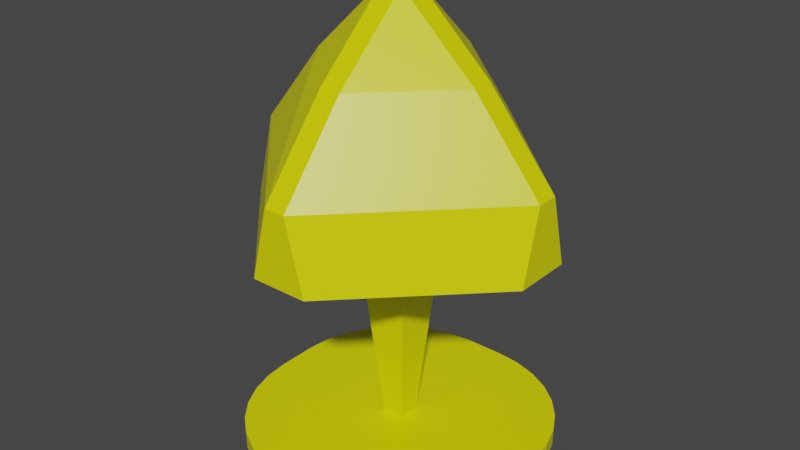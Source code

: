 # Source: lampsmall.blend  (saved by Blender 3.0.42; exported with 4.5.12 LTS)
import bpy
from mathutils import Matrix  # noqa: F401  (used for matrix-valued properties, if any)

bpy.ops.wm.read_factory_settings(use_empty=True)
scene = bpy.context.scene
scene.name = 'Scene'

# ---- collections
col_collection = bpy.data.collections.new('Collection'); scene.collection.children.link(col_collection)

# ---- materials (node trees are filled in below, after node groups)
mat_material = bpy.data.materials.new('Material')
mat_material.alpha_threshold = 0.0
mat_material.use_transparent_shadow = False
mat_material.line_color = (0.0, 0.0, 0.0, 1.0)

# ---- material node trees
mat_material.use_nodes = True; mat_material.node_tree.nodes.clear()
_N = mat_material.node_tree.nodes; _L = mat_material.node_tree.links
n0 = _N.new('ShaderNodeOutputMaterial'); n0.name = 'Material Output'; n0.location = (300, 300)
n1 = _N.new('ShaderNodeBsdfPrincipled'); n1.name = 'Principled BSDF'; n1.location = (10, 300)
n1.distribution = 'GGX'
n1.subsurface_method = 'RANDOM_WALK_SKIN'
n1.inputs[0].default_value = (0.8, 0.7923, 0.0, 1.0)
n1.inputs[2].default_value = 0.4
n1.inputs[3].default_value = 1.45
n1.inputs[27].default_value = (0.0, 0.0, 0.0, 1.0)
n1.inputs[28].default_value = 1.0
_L.new(n1.outputs[0], n0.inputs[0])
n0.is_active_output = True

# ---- world
world_world = bpy.data.worlds.new('World'); scene.world = world_world
world_world.use_nodes = True; world_world.node_tree.nodes.clear()
_N = world_world.node_tree.nodes; _L = world_world.node_tree.links
n0 = _N.new('ShaderNodeOutputWorld'); n0.name = 'World Output'; n0.location = (300, 300)
n1 = _N.new('ShaderNodeBackground'); n1.name = 'Background'; n1.location = (10, 300)
n1.inputs[0].default_value = (0.05088, 0.05088, 0.05088, 1.0)
_L.new(n1.outputs[0], n0.inputs[0])
n0.is_active_output = True
world_world.color = (0.05088, 0.05088, 0.05088)
world_world.use_sun_shadow = False
world_world.sun_shadow_jitter_overblur = 0.0

# ---- meshes
me_cube = bpy.data.meshes.new('Cube')
me_cube.from_pydata([(-0.2489, 1.763, -1.061), (-0.2489, -1.77, 1.061), (-0.2489, -1.77, -1.061), (-0.2489, 1.763, 1.061), (0.2244, -1.77, -1.061), (0.2244, 1.763, 1.061), (0.2244, 1.763, -1.061), (0.2244, -1.77, 1.061), (-1.764, 0.2605, -1.061), (1.769, 0.2605, 1.061), (-1.764, 0.2605, 1.061), (1.769, 0.2605, -1.061), (-0.1423, 0.1494, 1.0), (0.1255, 0.1494, 1.0), (-1.764, -0.2282, -1.061), (1.769, -0.2282, 1.061), (-0.1423, -0.1272, 1.0), (0.1255, -0.1272, 1.0), (-1.764, -0.2282, 1.061), (1.769, -0.2282, -1.061), (0.3341, -0.3414, 26.46), (-0.3591, -0.3414, 26.46), (-0.3591, 0.3745, 26.46), (0.3341, 0.3745, 26.46), (-0.1403, 1.058, 45.23), (-1.049, 0.1486, 45.23), (-0.1403, 0.1486, 53.89), (0.1154, 1.058, 45.23), (0.1154, 0.1486, 53.89), (1.041, 0.1486, 45.23), (-1.049, -0.1155, 45.23), (-0.1403, -1.048, 45.23), (-0.1403, -0.1155, 53.89), (1.041, -0.1155, 45.23), (0.1154, -0.1155, 53.89), (0.1154, -1.048, 45.23), (-1.854, -0.1155, 35.12), (-1.854, -0.3414, 26.46), (-1.854, 0.3745, 26.46), (-1.854, 0.1486, 35.12), (1.867, -0.1155, 35.12), (1.867, -0.3414, 26.46), (1.867, 0.3745, 26.46), (1.867, 0.1486, 35.12), (0.3341, -1.874, 26.46), (0.1154, -1.874, 35.12), (-0.3591, -1.874, 26.46), (-0.1403, -1.874, 35.12), (-0.1403, 1.857, 35.12), (-0.3591, 1.857, 26.46), (0.1154, 1.857, 35.12), (0.3341, 1.857, 26.46), (1.769, 0.2605, 1.061), (0.2244, 1.763, 1.061), (1.74, 0.5537, 1.061), (1.652, 0.8356, 1.061), (1.509, 1.095, 1.061), (1.317, 1.323, 1.061), (1.083, 1.51, 1.061), (0.8156, 1.649, 1.061), (0.5258, 1.734, 1.061), (0.2244, 1.763, -1.061), (1.769, 0.2605, -1.061), (0.5258, 1.734, -1.061), (0.8156, 1.649, -1.061), (1.083, 1.51, -1.061), (1.317, 1.323, -1.061), (1.509, 1.095, -1.061), (1.652, 0.8356, -1.061), (1.74, 0.5537, -1.061), (0.2244, -1.77, 1.061), (1.769, -0.2282, 1.061), (0.5258, -1.741, 1.061), (0.8156, -1.653, 1.061), (1.083, -1.51, 1.061), (1.317, -1.319, 1.061), (1.509, -1.085, 1.061), (1.652, -0.8183, 1.061), (1.74, -0.529, 1.061), (1.769, -0.2282, -1.061), (0.2244, -1.77, -1.061), (1.74, -0.529, -1.061), (1.652, -0.8183, -1.061), (1.509, -1.085, -1.061), (1.317, -1.319, -1.061), (1.083, -1.51, -1.061), (0.8156, -1.653, -1.061), (0.5258, -1.741, -1.061), (-0.2489, 1.763, 1.061), (-1.764, 0.2605, 1.061), (-0.5445, 1.734, 1.061), (-0.8287, 1.649, 1.061), (-1.091, 1.51, 1.061), (-1.32, 1.323, 1.061), (-1.509, 1.095, 1.061), (-1.649, 0.8356, 1.061), (-1.735, 0.5537, 1.061), (-1.764, 0.2605, -1.061), (-0.2489, 1.763, -1.061), (-1.735, 0.5537, -1.061), (-1.649, 0.8356, -1.061), (-1.509, 1.095, -1.061), (-1.32, 1.323, -1.061), (-1.091, 1.51, -1.061), (-0.8287, 1.649, -1.061), (-0.5445, 1.734, -1.061), (-1.764, -0.2282, 1.061), (-0.2489, -1.77, 1.061), (-1.735, -0.529, 1.061), (-1.649, -0.8183, 1.061), (-1.509, -1.085, 1.061), (-1.32, -1.319, 1.061), (-1.091, -1.51, 1.061), (-0.8287, -1.653, 1.061), (-0.5445, -1.741, 1.061), (-0.2489, -1.77, -1.061), (-1.764, -0.2282, -1.061), (-0.5445, -1.741, -1.061), (-0.8287, -1.653, -1.061), (-1.091, -1.51, -1.061), (-1.32, -1.319, -1.061), (-1.509, -1.085, -1.061), (-1.649, -0.8183, -1.061), (-1.735, -0.529, -1.061)], [], [(98, 88, 3, 0), (8, 10, 89, 97), (4, 7, 1, 2), (17, 16, 1, 7), (19, 15, 71, 79), (0, 3, 5, 6), (14, 8, 97, 99, 100, 101, 102, 103, 104, 105, 98, 0, 6, 61, 63, 64, 65, 66, 67, 68, 69, 62, 11, 19, 79, 81, 82, 83, 84, 85, 86, 87, 80, 4, 2, 115, 117, 118, 119, 120, 121, 122, 123, 116), (116, 106, 18, 14), (6, 5, 53, 61), (80, 70, 7, 4), (14, 18, 10, 8), (2, 1, 107, 115), (23, 22, 49, 51), (11, 9, 15, 19), (5, 3, 88, 90, 91, 92, 93, 94, 95, 96, 89, 10, 18, 106, 108, 109, 110, 111, 112, 113, 114, 107, 1, 16, 12, 13, 17, 7, 70, 72, 73, 74, 75, 76, 77, 78, 71, 15, 9, 52, 54, 55, 56, 57, 58, 59, 60, 53), (17, 13, 23, 20), (12, 16, 21, 22), (13, 12, 22, 23), (16, 17, 20, 21), (28, 26, 32, 34), (39, 36, 30, 25), (46, 37, 38, 49, 22, 21, 20, 23, 51, 42, 41, 44), (47, 45, 35, 31), (40, 43, 29, 33), (36, 47, 31, 32, 30), (47, 36, 37, 46), (39, 48, 49, 38), (40, 45, 44, 41), (42, 51, 50, 43), (26, 28, 27, 24), (25, 30, 32, 26), (28, 34, 33, 29), (31, 35, 34, 32), (36, 39, 38, 37), (43, 40, 41, 42), (45, 47, 46, 44), (48, 50, 51, 49), (39, 25, 26, 24, 48), (40, 33, 34, 35, 45), (50, 27, 28, 29, 43), (50, 48, 24, 27), (52, 62, 69, 54), (54, 69, 68, 55), (55, 68, 67, 56), (56, 67, 66, 57), (57, 66, 65, 58), (58, 65, 64, 59), (59, 64, 63, 60), (60, 63, 61, 53), (115, 107, 114, 117), (117, 114, 113, 118), (118, 113, 112, 119), (119, 112, 111, 120), (120, 111, 110, 121), (121, 110, 109, 122), (122, 109, 108, 123), (123, 108, 106, 116), (70, 80, 87, 72), (72, 87, 86, 73), (73, 86, 85, 74), (74, 85, 84, 75), (75, 84, 83, 76), (76, 83, 82, 77), (77, 82, 81, 78), (78, 81, 79, 71), (88, 98, 105, 90), (90, 105, 104, 91), (91, 104, 103, 92), (92, 103, 102, 93), (93, 102, 101, 94), (94, 101, 100, 95), (95, 100, 99, 96), (96, 99, 97, 89), (62, 52, 9, 11)])
_uv = me_cube.uv_layers.new(name='UVMap')
_uv.uv.foreach_set('vector', [0.375, 0.3572, 0.625, 0.3572, 0.625, 0.3572, 0.375, 0.3572, 0.375, 0.1437, 0.625, 0.1437, 0.625, 0.1437, 0.375, 0.1437, 0.375, 0.8593, 0.625, 0.8593, 0.625, 0.8928, 0.375, 0.8928, 0.7343, 0.6409, 0.7678, 0.6409, 0.7678, 0.75, 0.7343, 0.75, 0.375, 0.6409, 0.625, 0.6409, 0.625, 0.6409, 0.375, 0.6409, 0.375, 0.3572, 0.625, 0.3572, 0.625, 0.3907, 0.375, 0.3907, 0.125, 0.6409, 0.125, 0.6063, 0.125, 0.6063, 0.1271, 0.5856, 0.1332, 0.5656, 0.1431, 0.5473, 0.1564, 0.5311, 0.1726, 0.5179, 0.1912, 0.5081, 0.2113, 0.502, 0.2322, 0.5, 0.2322, 0.5, 0.2657, 0.5, 0.2657, 0.5, 0.287, 0.502, 0.3075, 0.5081, 0.3264, 0.5179, 0.343, 0.5311, 0.3566, 0.5473, 0.3667, 0.5656, 0.3729, 0.5856, 0.375, 0.6063, 0.375, 0.6063, 0.375, 0.6409, 0.375, 0.6409, 0.3729, 0.6622, 0.3667, 0.6827, 0.3566, 0.7015, 0.343, 0.718, 0.3264, 0.7316, 0.3075, 0.7417, 0.287, 0.7479, 0.2657, 0.75, 0.2657, 0.75, 0.2322, 0.75, 0.2322, 0.75, 0.2113, 0.7479, 0.1912, 0.7417, 0.1726, 0.7316, 0.1564, 0.718, 0.1431, 0.7015, 0.1332, 0.6827, 0.1271, 0.6622, 0.125, 0.6409, 0.375, 0.1091, 0.625, 0.1091, 0.625, 0.1091, 0.375, 0.1091, 0.375, 0.3907, 0.625, 0.3907, 0.625, 0.3907, 0.375, 0.3907, 0.375, 0.8593, 0.625, 0.8593, 0.625, 0.8593, 0.375, 0.8593, 0.375, 0.1091, 0.625, 0.1091, 0.625, 0.1437, 0.375, 0.1437, 0.375, 0.8928, 0.625, 0.8928, 0.625, 0.8928, 0.375, 0.8928, 0.7343, 0.6063, 0.7678, 0.6063, 0.7678, 0.6063, 0.7343, 0.6063, 0.375, 0.6063, 0.625, 0.6063, 0.625, 0.6409, 0.375, 0.6409, 0.7343, 0.5, 0.7678, 0.5, 0.7678, 0.5, 0.7887, 0.502, 0.8088, 0.5081, 0.8274, 0.5179, 0.8436, 0.5311, 0.8569, 0.5473, 0.8668, 0.5656, 0.8729, 0.5856, 0.875, 0.6063, 0.875, 0.6063, 0.875, 0.6409, 0.875, 0.6409, 0.8729, 0.6622, 0.8668, 0.6827, 0.8569, 0.7015, 0.8436, 0.718, 0.8274, 0.7316, 0.8088, 0.7417, 0.7887, 0.7479, 0.7678, 0.75, 0.7678, 0.75, 0.7678, 0.6409, 0.7678, 0.6063, 0.7343, 0.6063, 0.7343, 0.6409, 0.7343, 0.75, 0.7343, 0.75, 0.713, 0.7479, 0.6925, 0.7417, 0.6736, 0.7316, 0.657, 0.718, 0.6434, 0.7015, 0.6333, 0.6827, 0.6271, 0.6622, 0.625, 0.6409, 0.625, 0.6409, 0.625, 0.6063, 0.625, 0.6063, 0.6271, 0.5856, 0.6333, 0.5656, 0.6434, 0.5473, 0.657, 0.5311, 0.6736, 0.5179, 0.6925, 0.5081, 0.713, 0.502, 0.7343, 0.5, 0.7343, 0.6409, 0.7343, 0.6063, 0.7343, 0.6063, 0.7343, 0.6409, 0.7678, 0.6063, 0.7678, 0.6409, 0.7678, 0.6409, 0.7678, 0.6063, 0.7343, 0.6063, 0.7678, 0.6063, 0.7678, 0.6063, 0.7343, 0.6063, 0.7678, 0.6409, 0.7343, 0.6409, 0.7343, 0.6409, 0.7678, 0.6409, 0.7449, 0.6172, 0.7572, 0.6172, 0.7572, 0.63, 0.7449, 0.63, 0.7678, 0.6172, 0.7678, 0.63, 0.7678, 0.63, 0.7678, 0.6172, 0.7678, 0.6409, 0.7678, 0.6409, 0.7678, 0.6063, 0.7678, 0.6063, 0.7678, 0.6063, 0.7678, 0.6409, 0.7343, 0.6409, 0.7343, 0.6063, 0.7343, 0.6063, 0.7343, 0.6063, 0.7343, 0.6409, 0.7343, 0.6409, 0.7572, 0.6409, 0.7449, 0.6409, 0.7449, 0.6409, 0.7572, 0.6409, 0.7343, 0.63, 0.7343, 0.6172, 0.7343, 0.6172, 0.7343, 0.63, 0.7678, 0.63, 0.7572, 0.6409, 0.7572, 0.6409, 0.7572, 0.63, 0.7678, 0.63, 0.7572, 0.6409, 0.7678, 0.63, 0.7678, 0.6409, 0.7678, 0.6409, 0.7678, 0.6172, 0.7572, 0.6063, 0.7678, 0.6063, 0.7678, 0.6063, 0.7343, 0.63, 0.7449, 0.6409, 0.7343, 0.6409, 0.7343, 0.6409, 0.7343, 0.6063, 0.7343, 0.6063, 0.7449, 0.6063, 0.7343, 0.6172, 0.7572, 0.6172, 0.7449, 0.6172, 0.7449, 0.6063, 0.7572, 0.6063, 0.7678, 0.6172, 0.7678, 0.63, 0.7572, 0.63, 0.7572, 0.6172, 0.7449, 0.6172, 0.7449, 0.63, 0.7343, 0.63, 0.7343, 0.6172, 0.7572, 0.6409, 0.7449, 0.6409, 0.7449, 0.63, 0.7572, 0.63, 0.7678, 0.63, 0.7678, 0.6172, 0.7678, 0.6063, 0.7678, 0.6409, 0.7343, 0.6172, 0.7343, 0.63, 0.7343, 0.6409, 0.7343, 0.6063, 0.7449, 0.6409, 0.7572, 0.6409, 0.7678, 0.6409, 0.7343, 0.6409, 0.7572, 0.6063, 0.7449, 0.6063, 0.7343, 0.6063, 0.7678, 0.6063, 0.7678, 0.6172, 0.7678, 0.6172, 0.7572, 0.6172, 0.7572, 0.6063, 0.7572, 0.6063, 0.7343, 0.63, 0.7343, 0.63, 0.7449, 0.63, 0.7449, 0.6409, 0.7449, 0.6409, 0.7449, 0.6063, 0.7449, 0.6063, 0.7449, 0.6172, 0.7343, 0.6172, 0.7343, 0.6172, 0.7449, 0.6063, 0.7572, 0.6063, 0.7572, 0.6063, 0.7449, 0.6063, 0.625, 0.6063, 0.375, 0.6063, 0.375, 0.5856, 0.625, 0.5856, 0.625, 0.5856, 0.375, 0.5856, 0.375, 0.5656, 0.625, 0.5656, 0.625, 0.5656, 0.375, 0.5656, 0.375, 0.5473, 0.625, 0.5473, 0.625, 0.5473, 0.375, 0.5473, 0.375, 0.5, 0.625, 0.5, 0.625, 0.5, 0.375, 0.5, 0.375, 0.4514, 0.625, 0.4514, 0.625, 0.4514, 0.375, 0.4514, 0.375, 0.4325, 0.625, 0.4325, 0.625, 0.4325, 0.375, 0.4325, 0.375, 0.412, 0.625, 0.412, 0.625, 0.412, 0.375, 0.412, 0.375, 0.3907, 0.625, 0.3907, 0.375, 0.8928, 0.625, 0.8928, 0.625, 0.9137, 0.375, 0.9137, 0.375, 0.9137, 0.625, 0.9137, 0.625, 0.9338, 0.375, 0.9338, 0.375, 0.9338, 0.625, 0.9338, 0.625, 0.9524, 0.375, 0.9524, 0.375, 0.9524, 0.625, 0.9524, 0.625, 1.0, 0.375, 1.0, 0.375, 0.0, 0.625, 0.0, 0.625, 0.04849, 0.375, 0.04849, 0.375, 0.04849, 0.625, 0.04849, 0.625, 0.06735, 0.375, 0.06735, 0.375, 0.06735, 0.625, 0.06735, 0.625, 0.08781, 0.375, 0.08781, 0.375, 0.08781, 0.625, 0.08781, 0.625, 0.1091, 0.375, 0.1091, 0.625, 0.8593, 0.375, 0.8593, 0.375, 0.838, 0.625, 0.838, 0.625, 0.838, 0.375, 0.838, 0.375, 0.8175, 0.625, 0.8175, 0.625, 0.8175, 0.375, 0.8175, 0.375, 0.7986, 0.625, 0.7986, 0.625, 0.7986, 0.375, 0.7986, 0.375, 0.75, 0.625, 0.75, 0.625, 0.75, 0.375, 0.75, 0.375, 0.7015, 0.625, 0.7015, 0.625, 0.7015, 0.375, 0.7015, 0.375, 0.6827, 0.625, 0.6827, 0.625, 0.6827, 0.375, 0.6827, 0.375, 0.6622, 0.625, 0.6622, 0.625, 0.6622, 0.375, 0.6622, 0.375, 0.6409, 0.625, 0.6409, 0.625, 0.3572, 0.375, 0.3572, 0.375, 0.3363, 0.625, 0.3363, 0.625, 0.3363, 0.375, 0.3363, 0.375, 0.3162, 0.625, 0.3162, 0.625, 0.3162, 0.375, 0.3162, 0.375, 0.2976, 0.625, 0.2976, 0.625, 0.2976, 0.375, 0.2976, 0.375, 0.25, 0.625, 0.25, 0.625, 0.25, 0.375, 0.25, 0.375, 0.2027, 0.625, 0.2027, 0.625, 0.2027, 0.375, 0.2027, 0.375, 0.1844, 0.625, 0.1844, 0.625, 0.1844, 0.375, 0.1844, 0.375, 0.1644, 0.625, 0.1644, 0.625, 0.1644, 0.375, 0.1644, 0.375, 0.1437, 0.625, 0.1437, 0.375, 0.6063, 0.625, 0.6063, 0.625, 0.6063, 0.375, 0.6063])
me_cube.materials.append(mat_material)
me_cube.use_remesh_preserve_volume = False
me_cube.use_remesh_preserve_attributes = False
me_cube.use_mirror_vertex_groups = False
me_cube.update()

# ---- objects
ob_cube = bpy.data.objects.new('Cube', me_cube)

# ---- transforms, parenting, visibility, modifiers, constraints
ob_cube.location = (0.0, 0.0, 0.0)
ob_cube.scale = (1.934, 1.934, 0.1916)
ob_cube.lock_rotations_4d = False
ob_cube.empty_display_type = 'ARROWS'
ob_cube.lineart.crease_threshold = 0.0

# ---- collection membership
col_collection.objects.link(ob_cube)

# ---- scene / render settings (as saved in the file)
scene.frame_start = 1; scene.frame_end = 250; scene.frame_set(1)
scene.render.engine = 'BLENDER_EEVEE_NEXT'
scene.cycles.sampling_pattern = 'TABULATED_SOBOL'
scene.cycles.use_light_tree = False
scene.view_settings.view_transform = 'Filmic'
bpy.context.view_layer.update()

# ---- added for rendering (the .blend has no active camera and no usable light): camera, sun
cam_auto = bpy.data.cameras.new('AutoCamera')
cam_auto.lens = 50.0
cam_auto.sensor_width = 36.0
cam_auto.clip_end = 1000.0
ob_auto_camera = bpy.data.objects.new('AutoCamera', cam_auto)
scene.collection.objects.link(ob_auto_camera)
ob_auto_camera.location = (13.5697, -16.2855, 15.9063)
ob_auto_camera.rotation_euler = (1.09748, -7.21219e-08, 0.694738)
scene.camera = ob_auto_camera
light_auto_sun = bpy.data.lights.new('AutoSun', 'SUN')
light_auto_sun.energy = 3.0
light_auto_sun.angle = 0.0523599
ob_auto_sun = bpy.data.objects.new('AutoSun', light_auto_sun)
scene.collection.objects.link(ob_auto_sun)
ob_auto_sun.rotation_euler = (0.872665, 0.174533, 0.523599)
bpy.context.view_layer.update()
